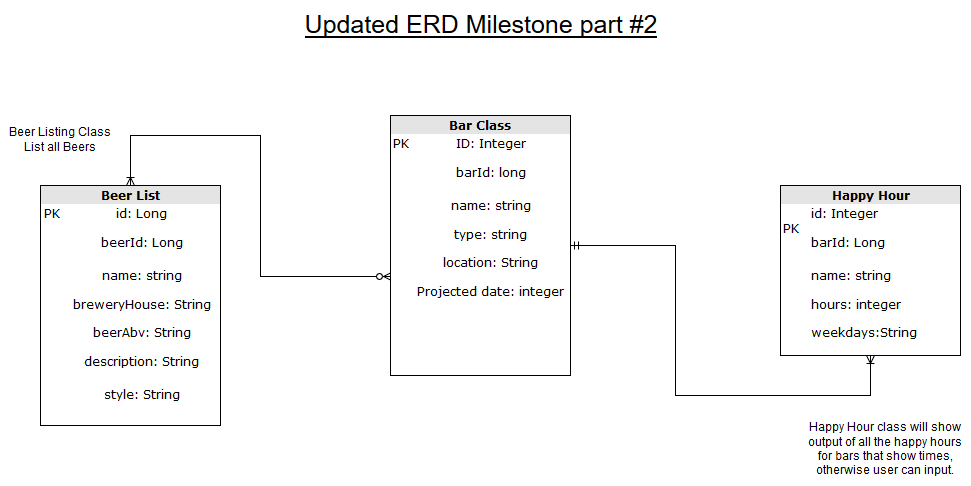

The diagram above was exported from draw.io. Its source (the exported page's mxGraphModel, read from the mxfile embedded in the PNG):
<mxGraphModel dx="460" dy="769" grid="1" gridSize="10" guides="1" tooltips="1" connect="1" arrows="1" fold="1" page="1" pageScale="1" pageWidth="1100" pageHeight="850" background="#ffffff" math="0" shadow="0">
  <root>
    <mxCell id="0" />
    <mxCell id="1" parent="0" />
    <mxCell id="o_CL6jBfeNvGXNqodceG-3" style="edgeStyle=orthogonalEdgeStyle;rounded=0;orthogonalLoop=1;jettySize=auto;html=1;entryX=0.006;entryY=0.618;entryDx=0;entryDy=0;entryPerimeter=0;endArrow=ERzeroToMany;endFill=1;startArrow=ERoneToMany;startFill=0;" parent="1" source="2ed32ef02a7f4228-2" target="2ed32ef02a7f4228-8" edge="1">
      <mxGeometry relative="1" as="geometry">
        <Array as="points">
          <mxPoint x="180" y="160" />
          <mxPoint x="310" y="160" />
          <mxPoint x="310" y="301" />
        </Array>
      </mxGeometry>
    </mxCell>
    <mxCell id="2ed32ef02a7f4228-2" value="&lt;div style=&quot;text-align: center ; box-sizing: border-box ; width: 100% ; background: rgb(228 , 228 , 228) ; padding: 2px&quot;&gt;&lt;b&gt;Beer List&lt;/b&gt;&lt;/div&gt;&lt;table style=&quot;text-align: center ; width: 100% ; font-size: 1em&quot; cellspacing=&quot;0&quot; cellpadding=&quot;2&quot;&gt;&lt;tbody&gt;&lt;tr&gt;&lt;td&gt;PK&lt;br&gt;&lt;br&gt;&lt;br&gt;&lt;br&gt;&lt;/td&gt;&lt;td&gt;id: Long&lt;br&gt;&lt;br&gt;beerId: Long&lt;br&gt;&lt;br&gt;&lt;/td&gt;&lt;/tr&gt;&lt;tr&gt;&lt;td&gt;&lt;br&gt;&lt;/td&gt;&lt;td&gt;name: string&lt;br&gt;&lt;br&gt;breweryHouse: String&lt;br&gt;&lt;br&gt;beerAbv: String&lt;br&gt;&lt;br&gt;description: String&lt;br&gt;&lt;br&gt;&lt;/td&gt;&lt;/tr&gt;&lt;tr&gt;&lt;td&gt;&lt;br&gt;&lt;/td&gt;&lt;td&gt;style: String&lt;br&gt;&lt;/td&gt;&lt;/tr&gt;&lt;/tbody&gt;&lt;/table&gt;" style="verticalAlign=top;align=left;overflow=fill;html=1;rounded=0;shadow=0;comic=0;labelBackgroundColor=none;strokeColor=#000000;strokeWidth=1;fillColor=#ffffff;fontFamily=Verdana;fontSize=12;fontColor=#000000;" parent="1" vertex="1">
      <mxGeometry x="90" y="210" width="180" height="240" as="geometry" />
    </mxCell>
    <mxCell id="o_CL6jBfeNvGXNqodceG-4" style="edgeStyle=orthogonalEdgeStyle;rounded=0;orthogonalLoop=1;jettySize=auto;html=1;entryX=0.5;entryY=1;entryDx=0;entryDy=0;startArrow=ERmandOne;startFill=0;endArrow=ERoneToMany;endFill=0;" parent="1" source="2ed32ef02a7f4228-8" target="2ed32ef02a7f4228-10" edge="1">
      <mxGeometry relative="1" as="geometry" />
    </mxCell>
    <mxCell id="2ed32ef02a7f4228-8" value="&lt;div style=&quot;text-align: center ; box-sizing: border-box ; width: 100% ; background: rgb(228 , 228 , 228) ; padding: 2px&quot;&gt;&lt;b&gt;Bar Class&lt;br&gt;&lt;/b&gt;&lt;/div&gt;&lt;table style=&quot;text-align: center ; width: 100% ; font-size: 1em&quot; cellspacing=&quot;0&quot; cellpadding=&quot;2&quot;&gt;&lt;tbody&gt;&lt;tr&gt;&lt;td&gt;PK&lt;br&gt;&lt;br&gt;&lt;br&gt;&lt;/td&gt;&lt;td&gt;ID: Integer&lt;br&gt;&lt;br&gt;barId: long&lt;br&gt;&lt;/td&gt;&lt;/tr&gt;&lt;tr&gt;&lt;td&gt;&lt;br&gt;&lt;/td&gt;&lt;td&gt;&lt;br&gt;name: string&lt;br&gt;&lt;br&gt;type: string&lt;br&gt;&lt;br&gt;location: String&lt;br&gt;&lt;br&gt;Projected date: integer&lt;br&gt;&lt;br&gt;&lt;/td&gt;&lt;/tr&gt;&lt;/tbody&gt;&lt;/table&gt;" style="verticalAlign=top;align=left;overflow=fill;html=1;rounded=0;shadow=0;comic=0;labelBackgroundColor=none;strokeColor=#000000;strokeWidth=1;fillColor=#ffffff;fontFamily=Verdana;fontSize=12;fontColor=#000000;" parent="1" vertex="1">
      <mxGeometry x="440" y="140" width="180" height="260" as="geometry" />
    </mxCell>
    <mxCell id="2ed32ef02a7f4228-10" value="&lt;div style=&quot;text-align: center ; box-sizing: border-box ; width: 100% ; background: rgb(228 , 228 , 228) ; padding: 2px&quot;&gt;&lt;b&gt;Happy Hour&lt;/b&gt;&lt;/div&gt;&lt;table style=&quot;width: 100% ; font-size: 1em&quot; cellspacing=&quot;0&quot; cellpadding=&quot;2&quot;&gt;&lt;tbody&gt;&lt;tr&gt;&lt;td&gt;PK&lt;br&gt;&lt;br&gt;&lt;/td&gt;&lt;td&gt;id: Integer&lt;br&gt;&lt;br&gt;barId: Long&lt;br&gt;&lt;br&gt;&lt;/td&gt;&lt;/tr&gt;&lt;tr&gt;&lt;td&gt;&lt;br&gt;&lt;/td&gt;&lt;td&gt;name: string&lt;br&gt;&lt;br&gt;hours: integer&lt;br&gt;&lt;br&gt;weekdays:String&lt;br&gt;&lt;/td&gt;&lt;/tr&gt;&lt;tr&gt;&lt;td&gt;&lt;br&gt;&lt;/td&gt;&lt;td&gt;&lt;br&gt;&lt;/td&gt;&lt;/tr&gt;&lt;/tbody&gt;&lt;/table&gt;" style="verticalAlign=top;align=left;overflow=fill;html=1;rounded=0;shadow=0;comic=0;labelBackgroundColor=none;strokeColor=#000000;strokeWidth=1;fillColor=#ffffff;fontFamily=Verdana;fontSize=12;fontColor=#000000;" parent="1" vertex="1">
      <mxGeometry x="830" y="210" width="180" height="170" as="geometry" />
    </mxCell>
    <mxCell id="o_CL6jBfeNvGXNqodceG-6" value="Happy Hour class will show output of all the happy hours for bars that show times, otherwise user can input." style="text;html=1;strokeColor=none;fillColor=none;align=center;verticalAlign=middle;whiteSpace=wrap;rounded=0;" parent="1" vertex="1">
      <mxGeometry x="850" y="440" width="170" height="70" as="geometry" />
    </mxCell>
    <mxCell id="o_CL6jBfeNvGXNqodceG-11" value="Beer Listing Class List all Beers" style="text;html=1;strokeColor=none;fillColor=none;align=center;verticalAlign=middle;whiteSpace=wrap;rounded=0;" parent="1" vertex="1">
      <mxGeometry x="50" y="130" width="120" height="70" as="geometry" />
    </mxCell>
    <mxCell id="oDnisNIrEm6ziQiiRmZ4-1" value="&lt;font size=&quot;1&quot;&gt;&lt;u style=&quot;font-size: 25px&quot;&gt;Updated ERD Milestone part #2&lt;/u&gt;&lt;/font&gt;" style="text;html=1;strokeColor=none;fillColor=none;align=center;verticalAlign=middle;whiteSpace=wrap;rounded=0;" parent="1" vertex="1">
      <mxGeometry x="335" y="25" width="390" height="50" as="geometry" />
    </mxCell>
  </root>
</mxGraphModel>